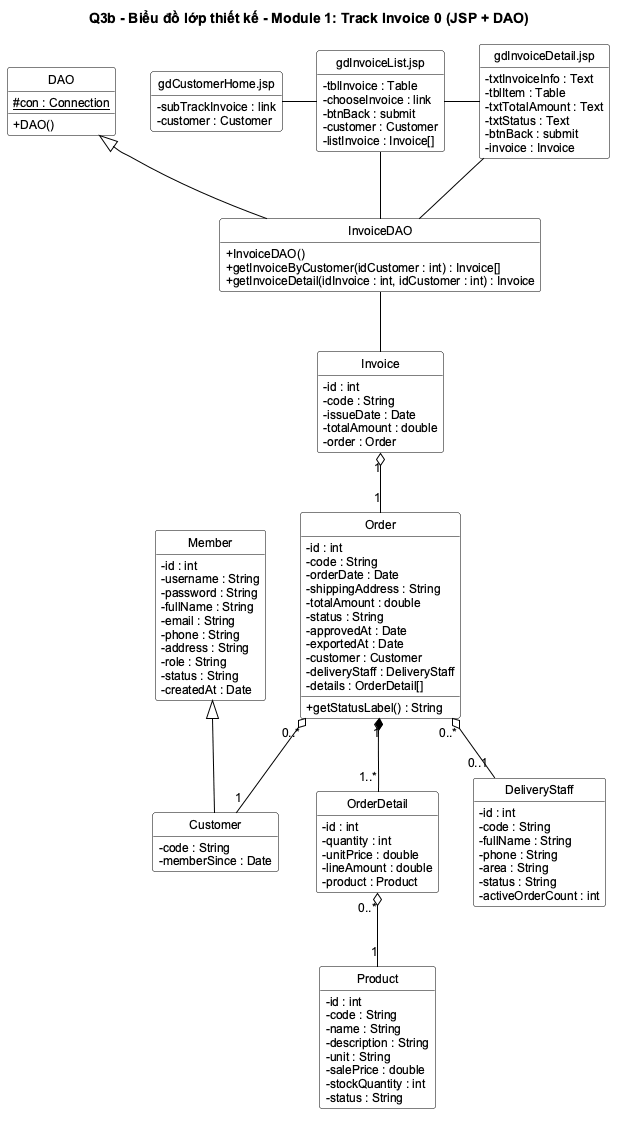

The diagram above was rendered by PlantUML. Its source (embedded in the PNG):
@startuml
!include _style.iuml
title Q3b - Biểu đồ lớp thiết kế - Module 1: Track Invoice 0 (JSP + DAO)

' ---- Tầng giao diện (view): trang JSP, thuộc tính giao diện + thuộc tính ẩn ----
class "gdCustomerHome.jsp" as gdCustomerHome {
  -subTrackInvoice : link
  -customer : Customer
}
class "gdInvoiceList.jsp" as gdInvoiceList {
  -tblInvoice : Table
  -chooseInvoice : link
  -btnBack : submit
  -customer : Customer
  -listInvoice : Invoice[]
}
class "gdInvoiceDetail.jsp" as gdInvoiceDetail {
  -txtInvoiceInfo : Text
  -tblItem : Table
  -txtTotalAmount : Text
  -txtStatus : Text
  -btnBack : submit
  -invoice : Invoice
}
gdCustomerHome - gdInvoiceList
gdInvoiceList - gdInvoiceDetail

' ---- Tầng truy cập dữ liệu (dao) ----
!include _design_dao.iuml
class InvoiceDAO {
  +InvoiceDAO()
  +getInvoiceByCustomer(idCustomer : int) : Invoice[]
  +getInvoiceDetail(idInvoice : int, idCustomer : int) : Invoice
}
InvoiceDAO -up-|> DAO
gdInvoiceList -- InvoiceDAO
gdInvoiceDetail -- InvoiceDAO

' ---- Tầng thực thể (model) ----
class Member {
  -id : int
  -username : String
  -password : String
  -fullName : String
  -email : String
  -phone : String
  -address : String
  -role : String
  -status : String
  -createdAt : Date
}
class Customer {
  -code : String
  -memberSince : Date
}
class Invoice {
  -id : int
  -code : String
  -issueDate : Date
  -totalAmount : double
  -order : Order
}
class Order {
  -id : int
  -code : String
  -orderDate : Date
  -shippingAddress : String
  -totalAmount : double
  -status : String
  -approvedAt : Date
  -exportedAt : Date
  -customer : Customer
  -deliveryStaff : DeliveryStaff
  -details : OrderDetail[]
  +getStatusLabel() : String
}
class OrderDetail {
  -id : int
  -quantity : int
  -unitPrice : double
  -lineAmount : double
  -product : Product
}
class Product {
  -id : int
  -code : String
  -name : String
  -description : String
  -unit : String
  -salePrice : double
  -stockQuantity : int
  -status : String
}
class DeliveryStaff {
  -id : int
  -code : String
  -fullName : String
  -phone : String
  -area : String
  -status : String
  -activeOrderCount : int
}
InvoiceDAO -- Invoice
Customer -up-|> Member
Invoice "1" o-- "1" Order
Order "0..*" o-- "1" Customer
Order "0..*" o-- "0..1" DeliveryStaff
Order "1" *-- "1..*" OrderDetail
OrderDetail "0..*" o-- "1" Product
@enduml